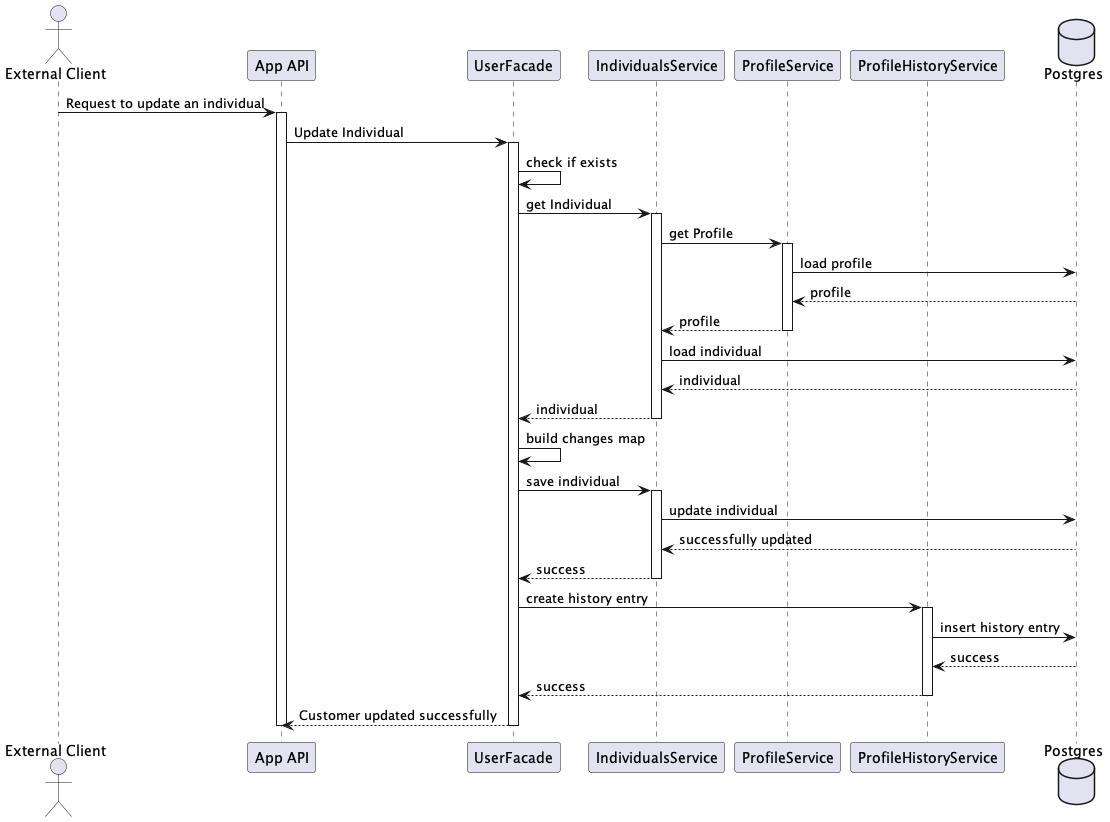

The diagram above was rendered by PlantUML. Its source (embedded in the PNG):
@startuml
actor "External Client" as client
participant "App API" as api
participant "UserFacade" as uf
participant "IndividualsService" as is
participant "ProfileService" as ps
participant "ProfileHistoryService" as ph
database "Postgres" as postgres

client -> api: Request to update an individual
activate api

api -> uf: Update Individual
activate uf
uf -> uf : check if exists
uf -> is : get Individual
activate is
is -> ps : get Profile
activate ps
ps -> postgres : load profile
ps <-- postgres : profile
return profile
is -> postgres : load individual
is <-- postgres : individual
return individual
uf -> uf : build changes map
uf -> is : save individual
activate is
is -> postgres : update individual
is <-- postgres : successfully updated
return success
uf -> ph : create history entry
activate ph
ph -> postgres : insert history entry
ph <-- postgres : success
return success
return Customer updated successfully
deactivate api
@enduml